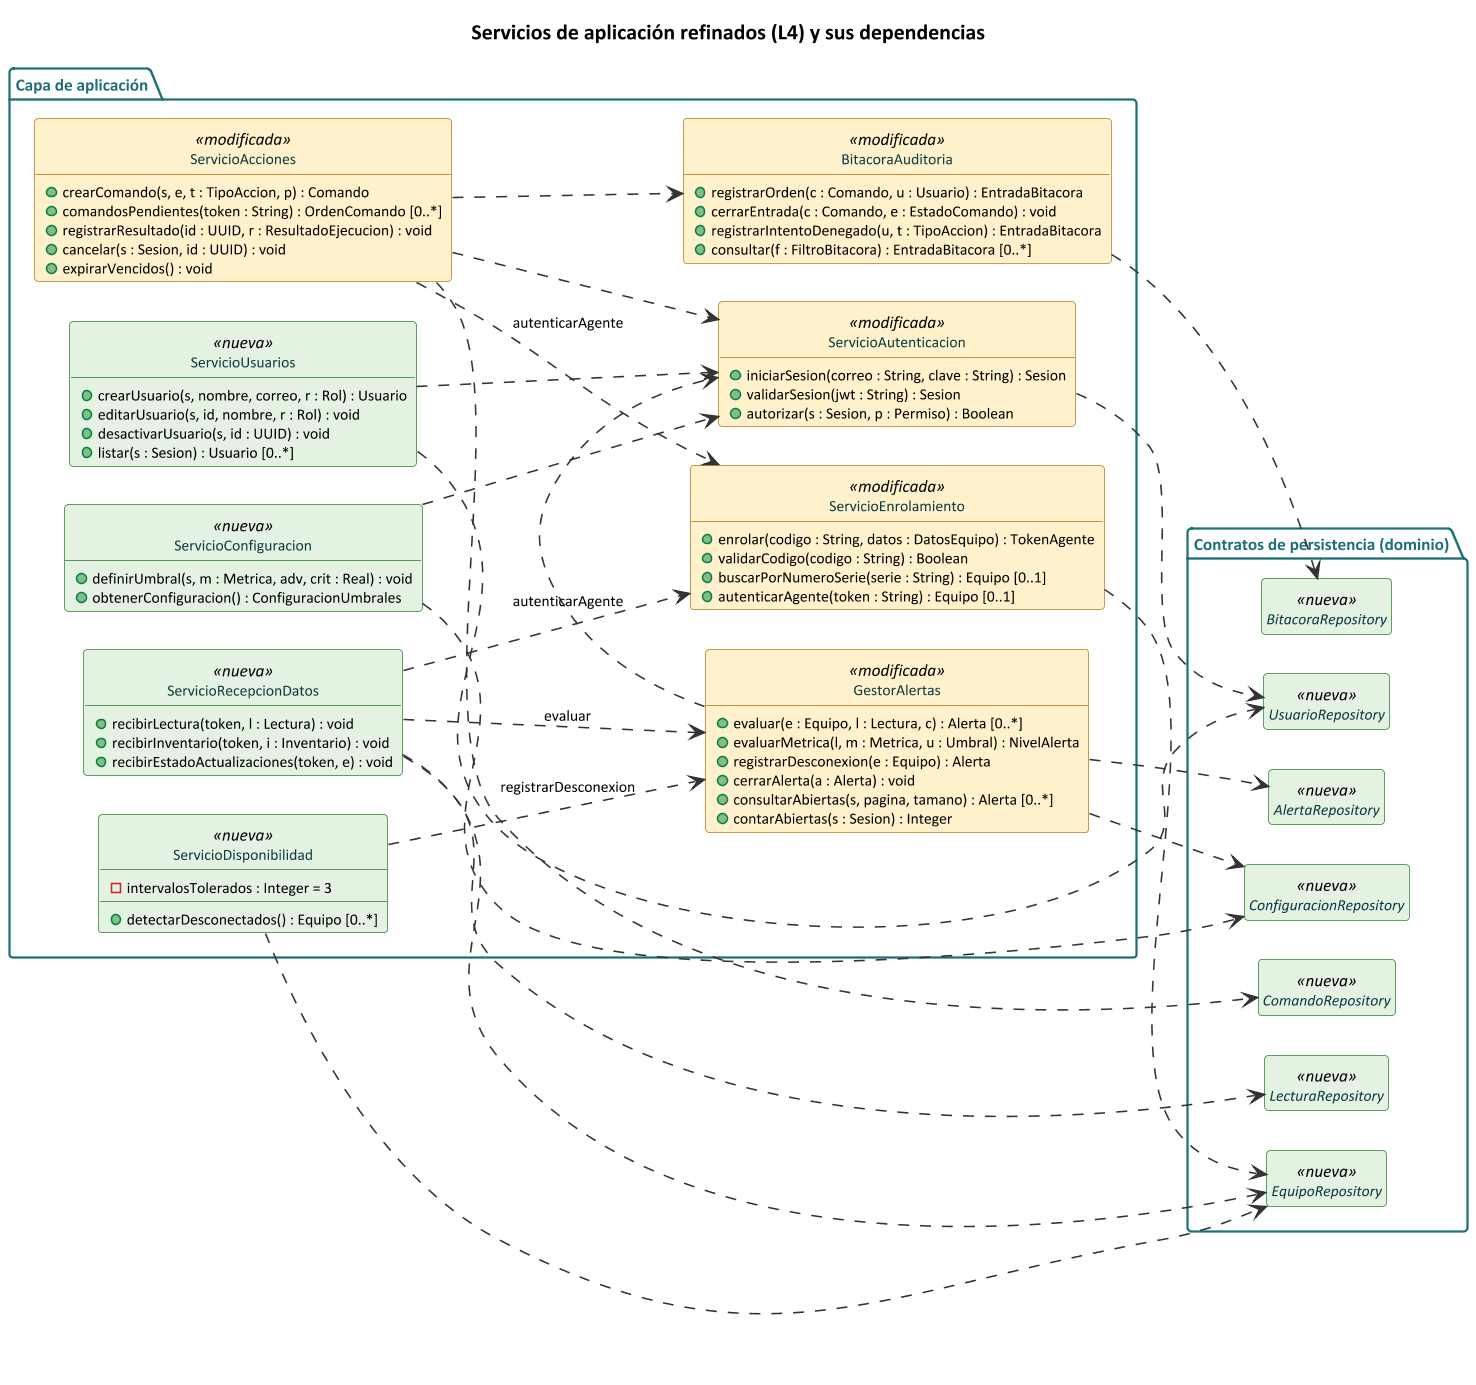

The diagram above was rendered by PlantUML. Its source (embedded in the PNG):
@startuml clases_aplicacion_l4
' SentinelaTI - Diagrama de clases refinado: servicios de aplicación (L4)
' Los contratos de persistencia se detallan en clases_persistencia_l4.puml
' Render: java -jar plantuml.jar -graphvizdot <ruta>/dot.exe -tpng clases_aplicacion_l4.puml
!include estilo_clases_l4.iuml
skinparam ranksep 60
left to right direction

title Servicios de aplicación refinados (L4) y sus dependencias

package "Capa de aplicación" {
  class ServicioAutenticacion <<modificada>> {
    + iniciarSesion(correo : String, clave : String) : Sesion
    + validarSesion(jwt : String) : Sesion
    + autorizar(s : Sesion, p : Permiso) : Boolean
  }
  class ServicioUsuarios <<nueva>> {
    + crearUsuario(s, nombre, correo, r : Rol) : Usuario
    + editarUsuario(s, id, nombre, r : Rol) : void
    + desactivarUsuario(s, id : UUID) : void
    + listar(s : Sesion) : Usuario [0..*]
  }
  class ServicioConfiguracion <<nueva>> {
    + definirUmbral(s, m : Metrica, adv, crit : Real) : void
    + obtenerConfiguracion() : ConfiguracionUmbrales
  }
  class ServicioEnrolamiento <<modificada>> {
    + enrolar(codigo : String, datos : DatosEquipo) : TokenAgente
    + validarCodigo(codigo : String) : Boolean
    + buscarPorNumeroSerie(serie : String) : Equipo [0..1]
    + autenticarAgente(token : String) : Equipo [0..1]
  }
  class ServicioRecepcionDatos <<nueva>> {
    + recibirLectura(token, l : Lectura) : void
    + recibirInventario(token, i : Inventario) : void
    + recibirEstadoActualizaciones(token, e) : void
  }
  class ServicioDisponibilidad <<nueva>> {
    - intervalosTolerados : Integer = 3
    + detectarDesconectados() : Equipo [0..*]
  }
  class GestorAlertas <<modificada>> {
    + evaluar(e : Equipo, l : Lectura, c) : Alerta [0..*]
    + evaluarMetrica(l, m : Metrica, u : Umbral) : NivelAlerta
    + registrarDesconexion(e : Equipo) : Alerta
    + cerrarAlerta(a : Alerta) : void
    + consultarAbiertas(s, pagina, tamano) : Alerta [0..*]
    + contarAbiertas(s : Sesion) : Integer
  }
  class ServicioAcciones <<modificada>> {
    + crearComando(s, e, t : TipoAccion, p) : Comando
    + comandosPendientes(token : String) : OrdenComando [0..*]
    + registrarResultado(id : UUID, r : ResultadoEjecucion) : void
    + cancelar(s : Sesion, id : UUID) : void
    + expirarVencidos() : void
  }
  class BitacoraAuditoria <<modificada>> {
    + registrarOrden(c : Comando, u : Usuario) : EntradaBitacora
    + cerrarEntrada(c : Comando, e : EstadoComando) : void
    + registrarIntentoDenegado(u, t : TipoAccion) : EntradaBitacora
    + consultar(f : FiltroBitacora) : EntradaBitacora [0..*]
  }
}

package "Contratos de persistencia (dominio)" {
  interface UsuarioRepository <<nueva>>
  interface ConfiguracionRepository <<nueva>>
  interface EquipoRepository <<nueva>>
  interface LecturaRepository <<nueva>>
  interface AlertaRepository <<nueva>>
  interface ComandoRepository <<nueva>>
  interface BitacoraRepository <<nueva>>
}

ServicioUsuarios ..> ServicioAutenticacion
ServicioConfiguracion ..> ServicioAutenticacion
ServicioAcciones ..> ServicioAutenticacion
GestorAlertas .[norank].> ServicioAutenticacion
ServicioRecepcionDatos ..> ServicioEnrolamiento : autenticarAgente
ServicioAcciones ..> ServicioEnrolamiento : autenticarAgente
ServicioRecepcionDatos ..> GestorAlertas : evaluar
ServicioDisponibilidad ..> GestorAlertas : registrarDesconexion
ServicioAcciones ..> BitacoraAuditoria

ServicioAutenticacion ..> UsuarioRepository
ServicioUsuarios ..> UsuarioRepository
ServicioConfiguracion ..> ConfiguracionRepository
GestorAlertas ..> ConfiguracionRepository
ServicioEnrolamiento ..> EquipoRepository
ServicioRecepcionDatos ..> EquipoRepository
ServicioDisponibilidad ..> EquipoRepository
ServicioRecepcionDatos ..> LecturaRepository
GestorAlertas ..> AlertaRepository
ServicioAcciones ..> ComandoRepository
BitacoraAuditoria ..> BitacoraRepository
@enduml